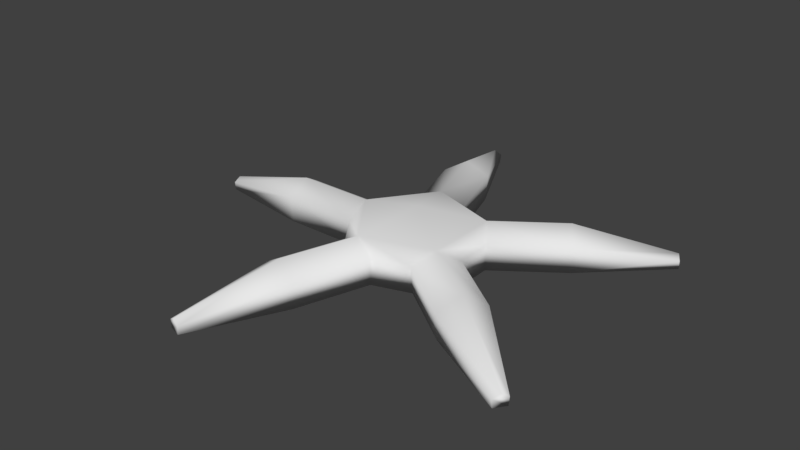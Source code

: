 # Source: Starfish.blend  (saved by Blender 2.78.0; exported with 4.5.12 LTS)
import bpy
from mathutils import Matrix  # noqa: F401  (used for matrix-valued properties, if any)

bpy.ops.wm.read_factory_settings(use_empty=True)
scene = bpy.context.scene
scene.name = 'Scene'

# ---- collections
col_collection_1 = bpy.data.collections.new('Collection 1'); scene.collection.children.link(col_collection_1)

# ---- world
world_world = bpy.data.worlds.new('World'); scene.world = world_world
world_world.color = (0.05088, 0.05088, 0.05088)
world_world.use_sun_shadow = False
world_world.sun_shadow_jitter_overblur = 0.0
world_world.cycles.sampling_method = 'MANUAL'

# ---- meshes
me_cylinder = bpy.data.meshes.new('Cylinder')
me_cylinder.from_pydata([(0.2881, 0.866, 0.5652), (-0.3975, 0.2723, 2.146), (0.7881, -6.321e-07, 0.5652), (-0.2403, -5.269e-07, 2.146), (0.2881, -0.866, 0.5652), (-0.3975, -0.2723, 2.146), (-0.7119, -0.7783, 0.5652), (-0.7119, -0.2447, 2.146), (-0.7119, 0.7783, 0.5652), (-0.7119, 0.2447, 2.146), (0.2881, 0.866, 1.26), (0.7881, -6.886e-07, 1.26), (0.2881, -0.866, 1.26), (-0.7119, -0.7783, 1.26), (-0.7119, 0.7783, 1.26), (0.2881, 2.51, -0.02276), (0.7881, 2.243, 0.1747), (0.2881, 1.975, 0.3721), (-0.7119, 2.002, 0.3521), (-0.7119, 2.483, -0.002756), (0.2881, 0.6854, -0.5793), (0.7881, 1.386, -0.4573), (0.2881, 2.087, -0.3353), (-0.7119, 2.016, -0.3476), (-0.7119, 0.7564, -0.5669), (-0.7119, 5.242, 0.2121), (0.2881, -2.087, -0.3353), (-0.7119, 4.761, 0.5669), (0.7881, -1.386, -0.4573), (0.2881, 4.733, 0.5869), (0.2881, -0.6854, -0.5793), (0.7881, 5.001, 0.3895), (-0.7119, -0.7564, -0.5669), (0.2881, 5.269, 0.1921), (-0.7119, -2.016, -0.3476), (-0.7119, 8.592, 0.6075), (-0.7119, 8.441, 0.7191), (-0.3975, 8.432, 0.7254), (-0.2403, 8.516, 0.6633), (-0.3975, 8.6, 0.6012), (0.2881, -1.975, 0.3721), (0.7881, -2.243, 0.1747), (0.2881, -2.51, -0.02276), (-0.7119, -2.483, -0.002756), (-0.7119, -2.002, 0.3521), (-0.7119, 2.461, -1.129), (-0.7119, 3.72, -0.9101), (0.2881, 3.791, -0.8977), (0.7881, 3.091, -1.02), (0.2881, 2.39, -1.142), (-0.7119, 5.065, -1.771), (-0.7119, 5.461, -1.702), (-0.3975, 5.484, -1.698), (-0.2403, 5.263, -1.737), (-0.3975, 5.043, -1.775), (-0.7119, -3.72, -0.9101), (-0.7119, -2.461, -1.129), (0.2881, -2.39, -1.142), (0.7881, -3.091, -1.02), (0.2881, -3.791, -0.8977), (-0.7119, -5.461, -1.702), (-0.7119, -5.065, -1.771), (-0.3975, -5.043, -1.775), (-0.2403, -5.263, -1.737), (-0.3975, -5.484, -1.698), (-0.7119, -4.761, 0.5669), (-0.7119, -5.242, 0.2121), (0.2881, -5.269, 0.1921), (0.7881, -5.001, 0.3895), (0.2881, -4.733, 0.5869), (-0.7119, -8.441, 0.7191), (-0.7119, -8.592, 0.6075), (-0.3975, -8.6, 0.6012), (-0.2403, -8.516, 0.6633), (-0.3975, -8.432, 0.7254), (1.296, 2.265e-07, -3.576e-07)], [], [(6, 13, 14, 8), (21, 22, 15, 16), (47, 22, 21, 48), (33, 31, 16, 15), (24, 23, 46, 45), (45, 49, 20, 24), (34, 32, 56, 55), (63, 64, 60, 61, 62), (58, 28, 26, 59), (41, 42, 26, 28), (41, 68, 67, 42), (41, 40, 69, 68), (8, 14, 10, 0), (2, 0, 10, 11), (4, 2, 11, 12), (44, 43, 66, 65), (16, 17, 0, 2), (25, 33, 15, 19), (1, 10, 14, 9), (41, 2, 4, 40), (17, 18, 8, 0), (6, 8, 18, 19, 23, 24, 32, 34, 43, 44), (57, 30, 28, 58), (28, 30, 20, 21), (49, 48, 21, 20), (19, 18, 27, 25), (41, 28, 75), (28, 21, 75), (21, 16, 75), (16, 2, 75), (2, 41, 75), (16, 31, 29, 17), (9, 14, 13, 7), (5, 12, 11, 3), (3, 11, 10, 1), (33, 39, 38, 31), (31, 38, 37, 29), (27, 36, 35, 25), (25, 35, 39, 33), (49, 54, 53, 48), (48, 53, 52, 47), (36, 27, 29, 37), (18, 17, 29, 27), (46, 51, 50, 45), (35, 36, 37, 38, 39), (54, 49, 45, 50), (59, 64, 63, 58), (58, 63, 62, 57), (47, 46, 23, 22), (22, 23, 19, 15), (56, 61, 60, 55), (47, 52, 51, 46), (50, 51, 52, 53, 54), (69, 74, 73, 68), (68, 73, 72, 67), (57, 56, 32, 30), (30, 32, 24, 20), (66, 71, 70, 65), (61, 56, 57, 62), (7, 5, 3, 1, 9), (7, 13, 12, 5), (6, 4, 12, 13), (40, 4, 6, 44), (65, 69, 40, 44), (69, 65, 70, 74), (74, 70, 71, 72, 73), (67, 72, 71, 66), (67, 66, 43, 42), (42, 43, 34, 26), (55, 59, 26, 34), (64, 59, 55, 60)])
me_cylinder.polygons.foreach_set('use_smooth', [True] * 71)
me_cylinder.use_remesh_preserve_volume = False
me_cylinder.use_remesh_preserve_attributes = False
me_cylinder.use_mirror_vertex_groups = False
me_cylinder.update()

# ---- objects
ob_cylinder = bpy.data.objects.new('Cylinder', me_cylinder)

# ---- transforms, parenting, visibility, modifiers, constraints
ob_cylinder.location = (-1.431e-06, -2.89e-07, 0.7771)
ob_cylinder.rotation_euler = (-1.344e-07, -1.571, 0.0)
ob_cylinder.scale = (1.0, 1.0, 4.172)
ob_cylinder.lineart.crease_threshold = 0.0

# ---- collection membership
col_collection_1.objects.link(ob_cylinder)

# ---- scene / render settings (as saved in the file)
scene.frame_start = 1; scene.frame_end = 250; scene.frame_set(1)
scene.render.engine = 'BLENDER_EEVEE_NEXT'
scene.render.resolution_percentage = 50
scene.render.dither_intensity = 0.0
scene.cycles.use_denoising = False
scene.cycles.samples = 128
scene.cycles.sampling_pattern = 'TABULATED_SOBOL'
scene.cycles.light_sampling_threshold = 0.0
scene.cycles.use_adaptive_sampling = False
scene.cycles.use_light_tree = False
scene.cycles.blur_glossy = 0.0
scene.cycles.sample_clamp_indirect = 0.0
scene.view_settings.view_transform = 'Standard'
bpy.context.view_layer.update()

# ---- added for rendering (the .blend has no active camera and no usable light): camera, sun
cam_auto = bpy.data.cameras.new('AutoCamera')
cam_auto.lens = 50.0
cam_auto.sensor_width = 36.0
cam_auto.clip_end = 1000.0
ob_auto_camera = bpy.data.objects.new('AutoCamera', cam_auto)
scene.collection.objects.link(ob_auto_camera)
ob_auto_camera.location = (21.266, -26.4493, 18.702)
ob_auto_camera.rotation_euler = (1.09748, -7.21219e-08, 0.694738)
scene.camera = ob_auto_camera
light_auto_sun = bpy.data.lights.new('AutoSun', 'SUN')
light_auto_sun.energy = 3.0
light_auto_sun.angle = 0.0523599
ob_auto_sun = bpy.data.objects.new('AutoSun', light_auto_sun)
scene.collection.objects.link(ob_auto_sun)
ob_auto_sun.rotation_euler = (0.872665, 0.174533, 0.523599)
bpy.context.view_layer.update()
